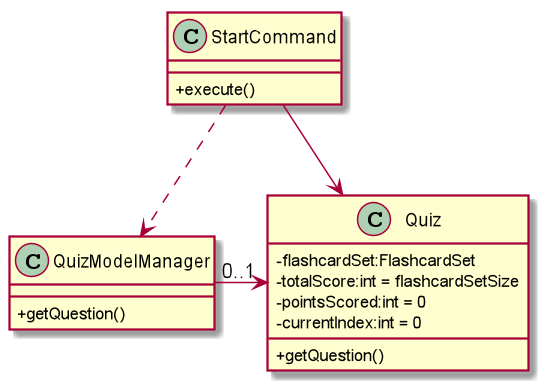

The diagram above was rendered by PlantUML. Its source (embedded in the PNG):
@startuml
skinparam classAttributeIconSize 0

Class StartCommand {
 + execute()
}

class QuizModelManager {
+getQuestion()
}

class Quiz {
-flashcardSet:FlashcardSet
-totalScore:int = flashcardSetSize
-pointsScored:int = 0
-currentIndex:int = 0
+getQuestion()
}

QuizModelManager -> "0..1" Quiz
StartCommand --> Quiz
StartCommand .> QuizModelManager
@enduml